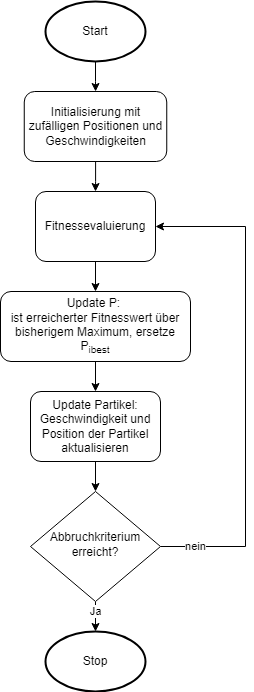

The diagram above was exported from draw.io. Its source (the exported page's mxGraphModel, read from the mxfile embedded in the PNG):
<mxGraphModel dx="1402" dy="1946" grid="1" gridSize="10" guides="1" tooltips="1" connect="1" arrows="1" fold="1" page="1" pageScale="1" pageWidth="827" pageHeight="1169" math="0" shadow="0">
  <root>
    <mxCell id="WIyWlLk6GJQsqaUBKTNV-0" />
    <mxCell id="WIyWlLk6GJQsqaUBKTNV-1" parent="WIyWlLk6GJQsqaUBKTNV-0" />
    <mxCell id="IPVS8kT2VHUPsBWbZfoN-10" value="" style="edgeStyle=orthogonalEdgeStyle;rounded=0;orthogonalLoop=1;jettySize=auto;html=1;" edge="1" parent="WIyWlLk6GJQsqaUBKTNV-1" source="WIyWlLk6GJQsqaUBKTNV-3" target="IPVS8kT2VHUPsBWbZfoN-4">
      <mxGeometry relative="1" as="geometry" />
    </mxCell>
    <mxCell id="WIyWlLk6GJQsqaUBKTNV-3" value="Initialisierung mit zufälligen Positionen und Geschwindigkeiten" style="rounded=1;whiteSpace=wrap;html=1;fontSize=12;glass=0;strokeWidth=1;shadow=0;" parent="WIyWlLk6GJQsqaUBKTNV-1" vertex="1">
      <mxGeometry x="218.75" y="-90" width="142.5" height="70" as="geometry" />
    </mxCell>
    <mxCell id="IPVS8kT2VHUPsBWbZfoN-16" value="Ja" style="edgeStyle=orthogonalEdgeStyle;rounded=0;orthogonalLoop=1;jettySize=auto;html=1;" edge="1" parent="WIyWlLk6GJQsqaUBKTNV-1" source="WIyWlLk6GJQsqaUBKTNV-10" target="IPVS8kT2VHUPsBWbZfoN-15">
      <mxGeometry x="0.2" relative="1" as="geometry">
        <mxPoint as="offset" />
      </mxGeometry>
    </mxCell>
    <mxCell id="IPVS8kT2VHUPsBWbZfoN-21" value="nein" style="edgeStyle=orthogonalEdgeStyle;rounded=0;sketch=0;orthogonalLoop=1;jettySize=auto;html=1;endArrow=none;endFill=0;exitX=1;exitY=0.5;exitDx=0;exitDy=0;" edge="1" parent="WIyWlLk6GJQsqaUBKTNV-1" source="WIyWlLk6GJQsqaUBKTNV-10">
      <mxGeometry x="-0.3" relative="1" as="geometry">
        <mxPoint x="440" y="350" as="targetPoint" />
        <Array as="points">
          <mxPoint x="440" y="365" />
        </Array>
        <mxPoint as="offset" />
      </mxGeometry>
    </mxCell>
    <mxCell id="WIyWlLk6GJQsqaUBKTNV-10" value="Abbruchkriterium erreicht?" style="rhombus;whiteSpace=wrap;html=1;shadow=0;fontFamily=Helvetica;fontSize=12;align=center;strokeWidth=1;spacing=6;spacingTop=-4;" parent="WIyWlLk6GJQsqaUBKTNV-1" vertex="1">
      <mxGeometry x="225" y="310" width="130" height="110" as="geometry" />
    </mxCell>
    <mxCell id="IPVS8kT2VHUPsBWbZfoN-7" value="" style="edgeStyle=orthogonalEdgeStyle;rounded=0;orthogonalLoop=1;jettySize=auto;html=1;" edge="1" parent="WIyWlLk6GJQsqaUBKTNV-1" source="IPVS8kT2VHUPsBWbZfoN-1" target="WIyWlLk6GJQsqaUBKTNV-3">
      <mxGeometry relative="1" as="geometry" />
    </mxCell>
    <mxCell id="IPVS8kT2VHUPsBWbZfoN-1" value="Start" style="strokeWidth=2;html=1;shape=mxgraph.flowchart.start_1;whiteSpace=wrap;" vertex="1" parent="WIyWlLk6GJQsqaUBKTNV-1">
      <mxGeometry x="240" y="-180" width="100" height="60" as="geometry" />
    </mxCell>
    <mxCell id="IPVS8kT2VHUPsBWbZfoN-12" value="" style="edgeStyle=orthogonalEdgeStyle;rounded=0;orthogonalLoop=1;jettySize=auto;html=1;" edge="1" parent="WIyWlLk6GJQsqaUBKTNV-1" source="IPVS8kT2VHUPsBWbZfoN-4" target="IPVS8kT2VHUPsBWbZfoN-5">
      <mxGeometry relative="1" as="geometry" />
    </mxCell>
    <mxCell id="IPVS8kT2VHUPsBWbZfoN-4" value="Fitnessevaluierung" style="rounded=1;whiteSpace=wrap;html=1;" vertex="1" parent="WIyWlLk6GJQsqaUBKTNV-1">
      <mxGeometry x="230" y="10" width="120" height="70" as="geometry" />
    </mxCell>
    <mxCell id="IPVS8kT2VHUPsBWbZfoN-13" value="" style="edgeStyle=orthogonalEdgeStyle;rounded=0;orthogonalLoop=1;jettySize=auto;html=1;" edge="1" parent="WIyWlLk6GJQsqaUBKTNV-1" source="IPVS8kT2VHUPsBWbZfoN-5" target="IPVS8kT2VHUPsBWbZfoN-6">
      <mxGeometry relative="1" as="geometry" />
    </mxCell>
    <mxCell id="IPVS8kT2VHUPsBWbZfoN-5" value="Update P:&amp;nbsp;&lt;br&gt;ist erreicherter Fitnesswert über bisherigem Maximum, ersetze P&lt;sub&gt;ibest&lt;/sub&gt;" style="rounded=1;whiteSpace=wrap;html=1;" vertex="1" parent="WIyWlLk6GJQsqaUBKTNV-1">
      <mxGeometry x="195" y="110" width="190" height="70" as="geometry" />
    </mxCell>
    <mxCell id="IPVS8kT2VHUPsBWbZfoN-14" value="" style="edgeStyle=orthogonalEdgeStyle;rounded=0;orthogonalLoop=1;jettySize=auto;html=1;" edge="1" parent="WIyWlLk6GJQsqaUBKTNV-1" source="IPVS8kT2VHUPsBWbZfoN-6" target="WIyWlLk6GJQsqaUBKTNV-10">
      <mxGeometry relative="1" as="geometry" />
    </mxCell>
    <mxCell id="IPVS8kT2VHUPsBWbZfoN-6" value="Update Partikel:&lt;br&gt;Geschwindigkeit und Position der Partikel aktualisieren" style="rounded=1;whiteSpace=wrap;html=1;" vertex="1" parent="WIyWlLk6GJQsqaUBKTNV-1">
      <mxGeometry x="225" y="210" width="130" height="70" as="geometry" />
    </mxCell>
    <mxCell id="IPVS8kT2VHUPsBWbZfoN-15" value="Stop" style="strokeWidth=2;html=1;shape=mxgraph.flowchart.start_1;whiteSpace=wrap;" vertex="1" parent="WIyWlLk6GJQsqaUBKTNV-1">
      <mxGeometry x="240" y="450" width="100" height="60" as="geometry" />
    </mxCell>
    <mxCell id="IPVS8kT2VHUPsBWbZfoN-19" value="" style="edgeStyle=orthogonalEdgeStyle;rounded=0;orthogonalLoop=1;jettySize=auto;html=1;entryX=1;entryY=0.5;entryDx=0;entryDy=0;" edge="1" parent="WIyWlLk6GJQsqaUBKTNV-1" target="IPVS8kT2VHUPsBWbZfoN-4">
      <mxGeometry relative="1" as="geometry">
        <mxPoint x="440" y="360" as="sourcePoint" />
        <mxPoint x="360" y="80" as="targetPoint" />
        <Array as="points">
          <mxPoint x="440" y="45" />
        </Array>
      </mxGeometry>
    </mxCell>
  </root>
</mxGraphModel>